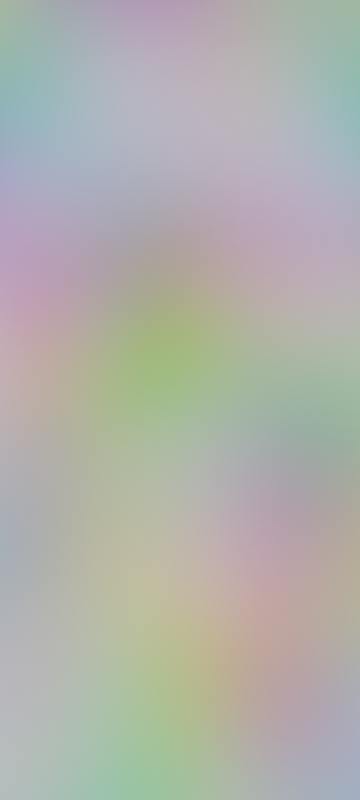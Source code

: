 # Source: motorola-perlin-noise.blend  (saved by Blender 3.6.13; exported with 4.5.12 LTS)
import bpy
from mathutils import Matrix  # noqa: F401  (used for matrix-valued properties, if any)

bpy.ops.wm.read_factory_settings(use_empty=True)
scene = bpy.context.scene
scene.name = 'Scene'

# ---- collections
col_collection = bpy.data.collections.new('Collection'); scene.collection.children.link(col_collection)

# ---- world
world_world = bpy.data.worlds.new('World'); scene.world = world_world
world_world.use_nodes = True; world_world.node_tree.nodes.clear()
_N = world_world.node_tree.nodes; _L = world_world.node_tree.links
n0 = _N.new('ShaderNodeOutputWorld'); n0.name = 'World Output'; n0.location = (1288, 299)
n1 = _N.new('ShaderNodeBackground'); n1.name = 'Background'; n1.location = (1290, 174)
n2 = _N.new('NodeReroute'); n2.name = 'Reroute'; n2.location = (1251, 184)
n2.width = 16
n3 = _N.new('ShaderNodeCameraData'); n3.name = 'Camera Data'; n3.location = (-276, 113)
n4 = _N.new('ShaderNodeSeparateXYZ'); n4.name = 'Separate XYZ'; n4.location = (-209, 427)
n5 = _N.new('ShaderNodeCombineXYZ'); n5.name = 'Combine XYZ'; n5.location = (47, 443)
n6 = _N.new('ShaderNodeTexNoise'); n6.name = 'Noise Texture'; n6.location = (307, 307)
n6.inputs[2].default_value = 59.9
n6.inputs[3].default_value = 0.0
n6.inputs[4].default_value = 0.0
n7 = _N.new('ShaderNodeValue'); n7.name = 'Value'; n7.location = (-839, 202)
n7.outputs[0].default_value = 0.0
n8 = _N.new('ShaderNodeMath'); n8.name = 'Math'; n8.location = (-555, 279)
n8.operation = 'MULTIPLY'
n8.inputs[1].default_value = 0.002
_L.new(n2.outputs[0], n0.inputs[0])
_L.new(n2.outputs[0], n1.inputs[0])
_L.new(n6.outputs[1], n2.inputs[0])
_L.new(n3.outputs[0], n4.inputs[0])
_L.new(n8.outputs[0], n5.inputs[2])
_L.new(n4.outputs[0], n5.inputs[0])
_L.new(n4.outputs[1], n5.inputs[1])
_L.new(n5.outputs[0], n6.inputs[0])
_L.new(n7.outputs[0], n8.inputs[0])
n0.is_active_output = True
world_world.color = (0.05088, 0.05088, 0.05088)
world_world.use_sun_shadow = False
world_world.sun_shadow_jitter_overblur = 0.0

# ---- cameras
cam_camera = bpy.data.cameras.new('Camera')
cam_camera.clip_end = 100.0
cam_camera.ortho_scale = 7.314

# ---- lights
light_light = bpy.data.lights.new('Light', 'POINT')
light_light.transmission_factor = 0.0
light_light.energy = 1000.0
light_light.shadow_soft_size = 0.1
light_light.shadow_maximum_resolution = 0.006
light_light.use_absolute_resolution = True

# ---- objects
ob_light = bpy.data.objects.new('Light', light_light)
ob_camera = bpy.data.objects.new('Camera', cam_camera)

# ---- transforms, parenting, visibility, modifiers, constraints
ob_light.location = (4.076, 1.005, 5.904)
ob_light.rotation_euler = (0.6503, 0.05522, 1.866)
ob_light.lock_rotations_4d = False
ob_light.empty_display_type = 'ARROWS'
ob_light.color = (0.0, 0.0, 0.0, 0.0)
ob_light.lineart.crease_threshold = 0.0
ob_camera.location = (7.359, -6.926, 4.958)
ob_camera.rotation_euler = (1.109, 0.0, 0.8149)
ob_camera.lock_rotations_4d = False
ob_camera.empty_display_type = 'ARROWS'
ob_camera.color = (0.0, 0.0, 0.0, 0.0)
ob_camera.display_type = 'WIRE'
ob_camera.lineart.crease_threshold = 0.0

# ---- collection membership
col_collection.objects.link(ob_light)
col_collection.objects.link(ob_camera)

# ---- scene / render settings (as saved in the file)
scene.camera = ob_camera
scene.frame_start = 1; scene.frame_end = 250; scene.frame_set(0)
scene.render.engine = 'BLENDER_EEVEE_NEXT'
scene.render.image_settings.file_format = 'FFMPEG'
scene.render.image_settings.color_mode = 'RGB'
scene.render.resolution_x = 1080
scene.render.resolution_y = 2400
scene.cycles.sampling_pattern = 'TABULATED_SOBOL'
scene.view_settings.view_transform = 'Filmic'
bpy.context.view_layer.update()

